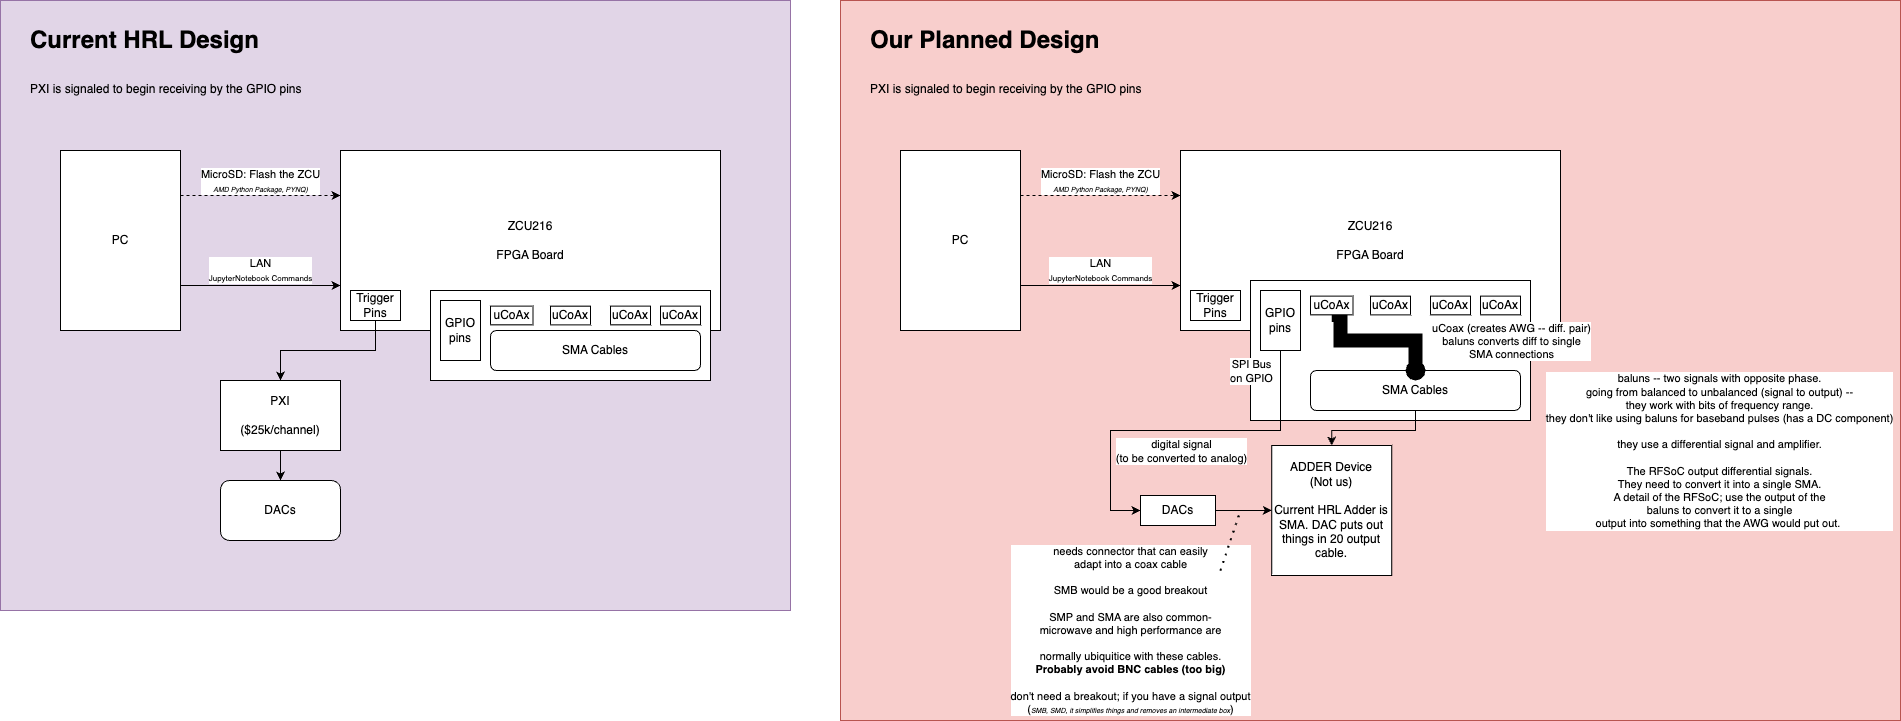

The diagram above was exported from draw.io. Its source (the exported page's mxGraphModel, read from the mxfile embedded in the PNG):
<mxGraphModel dx="1158" dy="972" grid="1" gridSize="10" guides="1" tooltips="1" connect="1" arrows="1" fold="1" page="1" pageScale="1" pageWidth="850" pageHeight="1100" math="0" shadow="0">
  <root>
    <mxCell id="0" />
    <mxCell id="1" parent="0" />
    <mxCell id="u_YyPuujEpAUj8cJOydc-19" value="" style="rounded=0;whiteSpace=wrap;html=1;fillColor=#e1d5e7;strokeColor=#9673a6;" parent="1" vertex="1">
      <mxGeometry x="150" y="20" width="790" height="610" as="geometry" />
    </mxCell>
    <mxCell id="u_YyPuujEpAUj8cJOydc-5" value="LAN&lt;br&gt;&lt;font style=&quot;font-size: 8px;&quot;&gt;JupyterNotebook Commands&lt;/font&gt;" style="edgeStyle=orthogonalEdgeStyle;rounded=0;orthogonalLoop=1;jettySize=auto;html=1;exitX=1;exitY=0.75;exitDx=0;exitDy=0;entryX=0;entryY=0.75;entryDx=0;entryDy=0;" parent="1" source="u_YyPuujEpAUj8cJOydc-1" target="u_YyPuujEpAUj8cJOydc-3" edge="1">
      <mxGeometry y="15" relative="1" as="geometry">
        <mxPoint as="offset" />
      </mxGeometry>
    </mxCell>
    <mxCell id="u_YyPuujEpAUj8cJOydc-6" value="&lt;br&gt;" style="edgeStyle=orthogonalEdgeStyle;rounded=0;orthogonalLoop=1;jettySize=auto;html=1;exitX=1;exitY=0.25;exitDx=0;exitDy=0;entryX=0;entryY=0.25;entryDx=0;entryDy=0;dashed=1;" parent="1" source="u_YyPuujEpAUj8cJOydc-1" target="u_YyPuujEpAUj8cJOydc-3" edge="1">
      <mxGeometry relative="1" as="geometry" />
    </mxCell>
    <mxCell id="u_YyPuujEpAUj8cJOydc-7" value="MicroSD: Flash the ZCU&lt;br&gt;&lt;i&gt;&lt;font style=&quot;font-size: 7px;&quot;&gt;AMD Python Package, PYNQ)&lt;/font&gt;&lt;/i&gt;" style="edgeLabel;html=1;align=center;verticalAlign=middle;resizable=0;points=[];" parent="u_YyPuujEpAUj8cJOydc-6" vertex="1" connectable="0">
      <mxGeometry x="-0.2471" y="-1" relative="1" as="geometry">
        <mxPoint x="19" y="-16" as="offset" />
      </mxGeometry>
    </mxCell>
    <mxCell id="u_YyPuujEpAUj8cJOydc-1" value="PC" style="rounded=0;whiteSpace=wrap;html=1;" parent="1" vertex="1">
      <mxGeometry x="210" y="170" width="120" height="180" as="geometry" />
    </mxCell>
    <mxCell id="u_YyPuujEpAUj8cJOydc-3" value="ZCU216&lt;br&gt;&lt;br&gt;FPGA Board" style="rounded=0;whiteSpace=wrap;html=1;" parent="1" vertex="1">
      <mxGeometry x="490" y="170" width="380" height="180" as="geometry" />
    </mxCell>
    <mxCell id="u_YyPuujEpAUj8cJOydc-36" style="edgeStyle=orthogonalEdgeStyle;rounded=0;orthogonalLoop=1;jettySize=auto;html=1;exitX=0.5;exitY=1;exitDx=0;exitDy=0;" parent="1" source="u_YyPuujEpAUj8cJOydc-14" target="u_YyPuujEpAUj8cJOydc-34" edge="1">
      <mxGeometry relative="1" as="geometry" />
    </mxCell>
    <mxCell id="u_YyPuujEpAUj8cJOydc-14" value="Trigger Pins" style="rounded=0;whiteSpace=wrap;html=1;" parent="1" vertex="1">
      <mxGeometry x="500" y="310" width="50" height="30" as="geometry" />
    </mxCell>
    <mxCell id="u_YyPuujEpAUj8cJOydc-18" value="&lt;h1&gt;&lt;span style=&quot;background-color: initial;&quot;&gt;Current HRL Design&lt;/span&gt;&lt;/h1&gt;&lt;h1&gt;&lt;span style=&quot;font-size: 12px; font-weight: 400;&quot;&gt;PXI is signaled to begin receiving by the GPIO pins&lt;/span&gt;&lt;/h1&gt;" style="text;html=1;strokeColor=none;fillColor=none;spacing=5;spacingTop=-20;whiteSpace=wrap;overflow=hidden;rounded=0;" parent="1" vertex="1">
      <mxGeometry x="175" y="40" width="365" height="120" as="geometry" />
    </mxCell>
    <mxCell id="u_YyPuujEpAUj8cJOydc-20" value="" style="rounded=0;whiteSpace=wrap;html=1;fillColor=#f8cecc;strokeColor=#b85450;" parent="1" vertex="1">
      <mxGeometry x="990" y="20" width="1060" height="720" as="geometry" />
    </mxCell>
    <mxCell id="u_YyPuujEpAUj8cJOydc-21" value="LAN&lt;br&gt;&lt;font style=&quot;font-size: 8px;&quot;&gt;JupyterNotebook Commands&lt;/font&gt;" style="edgeStyle=orthogonalEdgeStyle;rounded=0;orthogonalLoop=1;jettySize=auto;html=1;exitX=1;exitY=0.75;exitDx=0;exitDy=0;entryX=0;entryY=0.75;entryDx=0;entryDy=0;" parent="1" source="u_YyPuujEpAUj8cJOydc-24" target="u_YyPuujEpAUj8cJOydc-25" edge="1">
      <mxGeometry y="15" relative="1" as="geometry">
        <mxPoint as="offset" />
      </mxGeometry>
    </mxCell>
    <mxCell id="u_YyPuujEpAUj8cJOydc-22" value="&lt;br&gt;" style="edgeStyle=orthogonalEdgeStyle;rounded=0;orthogonalLoop=1;jettySize=auto;html=1;exitX=1;exitY=0.25;exitDx=0;exitDy=0;entryX=0;entryY=0.25;entryDx=0;entryDy=0;dashed=1;" parent="1" source="u_YyPuujEpAUj8cJOydc-24" target="u_YyPuujEpAUj8cJOydc-25" edge="1">
      <mxGeometry relative="1" as="geometry" />
    </mxCell>
    <mxCell id="u_YyPuujEpAUj8cJOydc-23" value="MicroSD: Flash the ZCU&lt;br&gt;&lt;i&gt;&lt;font style=&quot;font-size: 7px;&quot;&gt;AMD Python Package, PYNQ)&lt;/font&gt;&lt;/i&gt;" style="edgeLabel;html=1;align=center;verticalAlign=middle;resizable=0;points=[];" parent="u_YyPuujEpAUj8cJOydc-22" vertex="1" connectable="0">
      <mxGeometry x="-0.2471" y="-1" relative="1" as="geometry">
        <mxPoint x="19" y="-16" as="offset" />
      </mxGeometry>
    </mxCell>
    <mxCell id="u_YyPuujEpAUj8cJOydc-24" value="PC" style="rounded=0;whiteSpace=wrap;html=1;" parent="1" vertex="1">
      <mxGeometry x="1050" y="170" width="120" height="180" as="geometry" />
    </mxCell>
    <mxCell id="u_YyPuujEpAUj8cJOydc-25" value="ZCU216&lt;br&gt;&lt;br&gt;FPGA Board" style="rounded=0;whiteSpace=wrap;html=1;" parent="1" vertex="1">
      <mxGeometry x="1330" y="170" width="380" height="180" as="geometry" />
    </mxCell>
    <mxCell id="u_YyPuujEpAUj8cJOydc-26" value="" style="rounded=0;whiteSpace=wrap;html=1;" parent="1" vertex="1">
      <mxGeometry x="1400" y="300" width="280" height="140" as="geometry" />
    </mxCell>
    <mxCell id="XSu-qm1qs5GxYK6Lbo6K-6" style="edgeStyle=orthogonalEdgeStyle;rounded=0;orthogonalLoop=1;jettySize=auto;html=1;exitX=0.5;exitY=1;exitDx=0;exitDy=0;entryX=0.5;entryY=0;entryDx=0;entryDy=0;" parent="1" source="u_YyPuujEpAUj8cJOydc-27" target="u_YyPuujEpAUj8cJOydc-38" edge="1">
      <mxGeometry relative="1" as="geometry" />
    </mxCell>
    <mxCell id="u_YyPuujEpAUj8cJOydc-27" value="SMA Cables" style="rounded=1;whiteSpace=wrap;html=1;" parent="1" vertex="1">
      <mxGeometry x="1460" y="390" width="210" height="40" as="geometry" />
    </mxCell>
    <mxCell id="u_YyPuujEpAUj8cJOydc-39" style="edgeStyle=orthogonalEdgeStyle;rounded=0;orthogonalLoop=1;jettySize=auto;html=1;exitX=0.5;exitY=1;exitDx=0;exitDy=0;strokeWidth=14;endArrow=oval;endFill=1;" parent="1" source="u_YyPuujEpAUj8cJOydc-28" target="u_YyPuujEpAUj8cJOydc-27" edge="1">
      <mxGeometry relative="1" as="geometry">
        <Array as="points">
          <mxPoint x="1490" y="334" />
          <mxPoint x="1490" y="360" />
          <mxPoint x="1565" y="360" />
        </Array>
      </mxGeometry>
    </mxCell>
    <mxCell id="u_YyPuujEpAUj8cJOydc-49" value="uCoax (creates AWG -- diff. pair)&lt;br&gt;baluns converts diff to single&lt;br&gt;SMA connections" style="edgeLabel;html=1;align=center;verticalAlign=middle;resizable=0;points=[];" parent="u_YyPuujEpAUj8cJOydc-39" vertex="1" connectable="0">
      <mxGeometry x="0.9439" y="2" relative="1" as="geometry">
        <mxPoint x="93" y="-26" as="offset" />
      </mxGeometry>
    </mxCell>
    <mxCell id="XSu-qm1qs5GxYK6Lbo6K-3" value="baluns -- two signals with opposite phase. &lt;br&gt;going from balanced to unbalanced (signal to output) -- &lt;br&gt;they work with bits of frequency range. &lt;br&gt;they don't like using baluns for baseband pulses (has a DC component)&lt;br&gt;&lt;br&gt;they use a differential signal and amplifier. &lt;br&gt;&lt;br&gt;The RFSoC output differential signals. &lt;br&gt;They need to convert it into a single SMA.&lt;br&gt;A detail of the RFSoC; use the output of the &lt;br&gt;baluns to convert it to a single &lt;br&gt;output into something that the AWG would put out.&amp;nbsp;" style="edgeLabel;html=1;align=center;verticalAlign=middle;resizable=0;points=[];" parent="u_YyPuujEpAUj8cJOydc-39" vertex="1" connectable="0">
      <mxGeometry x="0.311" y="-2" relative="1" as="geometry">
        <mxPoint x="322" y="108" as="offset" />
      </mxGeometry>
    </mxCell>
    <mxCell id="u_YyPuujEpAUj8cJOydc-28" value="uCoAx" style="rounded=0;whiteSpace=wrap;html=1;" parent="1" vertex="1">
      <mxGeometry x="1460" y="315.62" width="42.5" height="18.75" as="geometry" />
    </mxCell>
    <mxCell id="u_YyPuujEpAUj8cJOydc-29" value="Trigger Pins" style="rounded=0;whiteSpace=wrap;html=1;" parent="1" vertex="1">
      <mxGeometry x="1340" y="310" width="50" height="30" as="geometry" />
    </mxCell>
    <mxCell id="u_YyPuujEpAUj8cJOydc-30" value="uCoAx" style="rounded=0;whiteSpace=wrap;html=1;" parent="1" vertex="1">
      <mxGeometry x="1520" y="315.63" width="40" height="18.75" as="geometry" />
    </mxCell>
    <mxCell id="u_YyPuujEpAUj8cJOydc-31" value="uCoAx" style="rounded=0;whiteSpace=wrap;html=1;" parent="1" vertex="1">
      <mxGeometry x="1580" y="315.62" width="40" height="18.75" as="geometry" />
    </mxCell>
    <mxCell id="u_YyPuujEpAUj8cJOydc-32" value="uCoAx" style="rounded=0;whiteSpace=wrap;html=1;" parent="1" vertex="1">
      <mxGeometry x="1630" y="315.62" width="40" height="18.75" as="geometry" />
    </mxCell>
    <mxCell id="u_YyPuujEpAUj8cJOydc-33" value="&lt;h1&gt;&lt;span style=&quot;background-color: initial;&quot;&gt;Our Planned Design&lt;/span&gt;&lt;/h1&gt;&lt;h1&gt;&lt;span style=&quot;font-size: 12px; font-weight: 400;&quot;&gt;PXI is signaled to begin receiving by the GPIO pins&lt;/span&gt;&lt;/h1&gt;" style="text;html=1;strokeColor=none;fillColor=none;spacing=5;spacingTop=-20;whiteSpace=wrap;overflow=hidden;rounded=0;" parent="1" vertex="1">
      <mxGeometry x="1015" y="40" width="365" height="120" as="geometry" />
    </mxCell>
    <mxCell id="u_YyPuujEpAUj8cJOydc-37" style="edgeStyle=orthogonalEdgeStyle;rounded=0;orthogonalLoop=1;jettySize=auto;html=1;exitX=0.5;exitY=1;exitDx=0;exitDy=0;" parent="1" source="u_YyPuujEpAUj8cJOydc-34" target="u_YyPuujEpAUj8cJOydc-35" edge="1">
      <mxGeometry relative="1" as="geometry" />
    </mxCell>
    <mxCell id="u_YyPuujEpAUj8cJOydc-34" value="PXI&lt;br&gt;&lt;br&gt;($25k/channel)" style="rounded=0;whiteSpace=wrap;html=1;" parent="1" vertex="1">
      <mxGeometry x="370" y="400" width="120" height="70" as="geometry" />
    </mxCell>
    <mxCell id="u_YyPuujEpAUj8cJOydc-35" value="DACs" style="rounded=1;whiteSpace=wrap;html=1;" parent="1" vertex="1">
      <mxGeometry x="370" y="500" width="120" height="60" as="geometry" />
    </mxCell>
    <mxCell id="u_YyPuujEpAUj8cJOydc-38" value="ADDER Device&lt;br&gt;(Not us)&lt;br&gt;&lt;br&gt;Current HRL Adder is SMA. DAC puts out things in 20 output cable." style="rounded=0;whiteSpace=wrap;html=1;" parent="1" vertex="1">
      <mxGeometry x="1421.25" y="465" width="120" height="130" as="geometry" />
    </mxCell>
    <mxCell id="XSu-qm1qs5GxYK6Lbo6K-4" value="needs connector that can easily&lt;br&gt;adapt into a coax cable&lt;br&gt;&lt;br&gt;SMB would be a good breakout&lt;br&gt;&lt;br&gt;SMP and SMA are also common- &lt;br&gt;microwave and high performance are &lt;br&gt;&lt;br&gt;normally ubiquitice with these cables. &lt;br&gt;&lt;b&gt;Probably avoid BNC cables (too big)&lt;/b&gt;&lt;br&gt;&lt;br&gt;don't need a breakout; if you have a signal output &lt;br&gt;(&lt;i&gt;&lt;font style=&quot;font-size: 7px;&quot;&gt;SMB, SMD, it simplifies things and removes an intermediate box&lt;/font&gt;&lt;/i&gt;)" style="edgeStyle=orthogonalEdgeStyle;rounded=0;orthogonalLoop=1;jettySize=auto;html=1;exitX=1;exitY=0.5;exitDx=0;exitDy=0;entryX=0;entryY=0.5;entryDx=0;entryDy=0;" parent="1" source="u_YyPuujEpAUj8cJOydc-41" target="u_YyPuujEpAUj8cJOydc-38" edge="1">
      <mxGeometry x="-1" y="-147" relative="1" as="geometry">
        <mxPoint x="-85" y="-27" as="offset" />
      </mxGeometry>
    </mxCell>
    <mxCell id="u_YyPuujEpAUj8cJOydc-41" value="DACs" style="rounded=0;whiteSpace=wrap;html=1;" parent="1" vertex="1">
      <mxGeometry x="1290" y="515" width="75" height="30" as="geometry" />
    </mxCell>
    <mxCell id="u_YyPuujEpAUj8cJOydc-47" style="edgeStyle=orthogonalEdgeStyle;rounded=0;orthogonalLoop=1;jettySize=auto;html=1;exitX=0.5;exitY=1;exitDx=0;exitDy=0;entryX=0;entryY=0.5;entryDx=0;entryDy=0;" parent="1" source="u_YyPuujEpAUj8cJOydc-46" target="u_YyPuujEpAUj8cJOydc-41" edge="1">
      <mxGeometry relative="1" as="geometry">
        <Array as="points">
          <mxPoint x="1430" y="450" />
          <mxPoint x="1260" y="450" />
          <mxPoint x="1260" y="530" />
        </Array>
      </mxGeometry>
    </mxCell>
    <mxCell id="u_YyPuujEpAUj8cJOydc-48" value="digital signal&lt;br&gt;(to be converted to analog)" style="edgeLabel;html=1;align=center;verticalAlign=middle;resizable=0;points=[];" parent="u_YyPuujEpAUj8cJOydc-47" vertex="1" connectable="0">
      <mxGeometry x="0.0593" y="-1" relative="1" as="geometry">
        <mxPoint x="11" y="21" as="offset" />
      </mxGeometry>
    </mxCell>
    <mxCell id="XSu-qm1qs5GxYK6Lbo6K-1" value="SPI Bus&lt;br&gt;on GPIO" style="edgeLabel;html=1;align=center;verticalAlign=middle;resizable=0;points=[];" parent="u_YyPuujEpAUj8cJOydc-47" vertex="1" connectable="0">
      <mxGeometry x="-0.7389" y="3" relative="1" as="geometry">
        <mxPoint x="-33" y="-27" as="offset" />
      </mxGeometry>
    </mxCell>
    <mxCell id="u_YyPuujEpAUj8cJOydc-46" value="GPIO pins" style="rounded=0;whiteSpace=wrap;html=1;" parent="1" vertex="1">
      <mxGeometry x="1410" y="310" width="40" height="60" as="geometry" />
    </mxCell>
    <mxCell id="u_YyPuujEpAUj8cJOydc-50" value="" style="rounded=0;whiteSpace=wrap;html=1;" parent="1" vertex="1">
      <mxGeometry x="580" y="310" width="280" height="90" as="geometry" />
    </mxCell>
    <mxCell id="u_YyPuujEpAUj8cJOydc-51" value="SMA Cables" style="rounded=1;whiteSpace=wrap;html=1;" parent="1" vertex="1">
      <mxGeometry x="640" y="350" width="210" height="40" as="geometry" />
    </mxCell>
    <mxCell id="u_YyPuujEpAUj8cJOydc-52" value="uCoAx" style="rounded=0;whiteSpace=wrap;html=1;" parent="1" vertex="1">
      <mxGeometry x="640" y="325.62" width="42.5" height="18.75" as="geometry" />
    </mxCell>
    <mxCell id="u_YyPuujEpAUj8cJOydc-53" value="uCoAx" style="rounded=0;whiteSpace=wrap;html=1;" parent="1" vertex="1">
      <mxGeometry x="700" y="325.63" width="40" height="18.75" as="geometry" />
    </mxCell>
    <mxCell id="u_YyPuujEpAUj8cJOydc-54" value="uCoAx" style="rounded=0;whiteSpace=wrap;html=1;" parent="1" vertex="1">
      <mxGeometry x="760" y="325.62" width="40" height="18.75" as="geometry" />
    </mxCell>
    <mxCell id="u_YyPuujEpAUj8cJOydc-55" value="uCoAx" style="rounded=0;whiteSpace=wrap;html=1;" parent="1" vertex="1">
      <mxGeometry x="810" y="325.62" width="40" height="18.75" as="geometry" />
    </mxCell>
    <mxCell id="u_YyPuujEpAUj8cJOydc-56" value="GPIO pins" style="rounded=0;whiteSpace=wrap;html=1;" parent="1" vertex="1">
      <mxGeometry x="590" y="320" width="40" height="60" as="geometry" />
    </mxCell>
    <mxCell id="XSu-qm1qs5GxYK6Lbo6K-5" value="" style="endArrow=none;dashed=1;html=1;dashPattern=1 3;strokeWidth=2;rounded=0;" parent="1" edge="1">
      <mxGeometry width="50" height="50" relative="1" as="geometry">
        <mxPoint x="1370" y="590" as="sourcePoint" />
        <mxPoint x="1390" y="530" as="targetPoint" />
      </mxGeometry>
    </mxCell>
  </root>
</mxGraphModel>